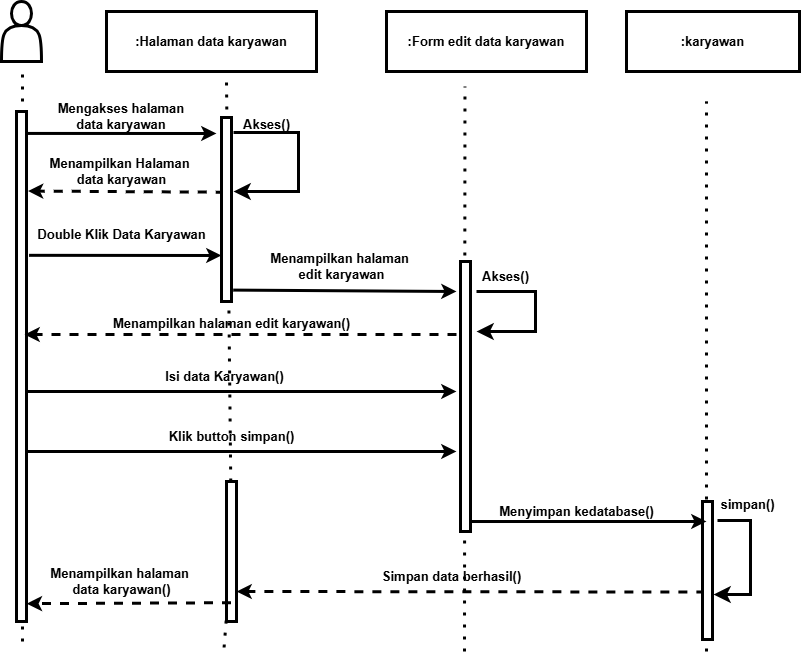

The diagram above was exported from draw.io. Its source (the exported page's mxGraphModel, read from the mxfile embedded in the PNG):
<mxGraphModel dx="876" dy="617" grid="1" gridSize="10" guides="1" tooltips="1" connect="1" arrows="1" fold="1" page="1" pageScale="1" pageWidth="827" pageHeight="1169" math="0" shadow="0">
  <root>
    <mxCell id="0" />
    <mxCell id="1" parent="0" />
    <mxCell id="3" value=":Halaman data karyawan" style="rounded=0;whiteSpace=wrap;html=1;fillColor=none;strokeWidth=3;fontSize=13;fontStyle=1" parent="1" vertex="1">
      <mxGeometry x="120" y="40" width="210" height="60" as="geometry" />
    </mxCell>
    <mxCell id="4" value="&lt;span&gt;:Form edit data karyawan&lt;/span&gt;" style="rounded=0;whiteSpace=wrap;html=1;fillColor=none;strokeWidth=3;fontSize=13;fontStyle=1" parent="1" vertex="1">
      <mxGeometry x="400" y="40" width="200" height="60" as="geometry" />
    </mxCell>
    <mxCell id="5" value="" style="endArrow=classic;html=1;entryX=0;entryY=0.75;entryDx=0;entryDy=0;exitX=1.258;exitY=0.282;exitDx=0;exitDy=0;exitPerimeter=0;strokeWidth=3;fontSize=13;fontStyle=1" parent="1" source="13" target="16" edge="1">
      <mxGeometry width="50" height="50" relative="1" as="geometry">
        <mxPoint x="400" y="330" as="sourcePoint" />
        <mxPoint x="450" y="280" as="targetPoint" />
      </mxGeometry>
    </mxCell>
    <mxCell id="6" value="" style="endArrow=classic;html=1;exitX=1.1;exitY=0.043;exitDx=0;exitDy=0;exitPerimeter=0;strokeWidth=3;fontSize=13;fontStyle=1" parent="1" source="13" edge="1">
      <mxGeometry width="50" height="50" relative="1" as="geometry">
        <mxPoint x="400" y="330" as="sourcePoint" />
        <mxPoint x="230" y="162" as="targetPoint" />
      </mxGeometry>
    </mxCell>
    <mxCell id="8" value="" style="endArrow=classic;html=1;entryX=1.153;entryY=0.156;entryDx=0;entryDy=0;entryPerimeter=0;dashed=1;exitX=0.326;exitY=0.406;exitDx=0;exitDy=0;exitPerimeter=0;strokeWidth=3;fontSize=13;fontStyle=1" parent="1" source="16" target="13" edge="1">
      <mxGeometry width="50" height="50" relative="1" as="geometry">
        <mxPoint x="230" y="200" as="sourcePoint" />
        <mxPoint x="240" y="172" as="targetPoint" />
      </mxGeometry>
    </mxCell>
    <mxCell id="9" value="Mengakses halaman data karyawan" style="text;html=1;align=center;verticalAlign=middle;whiteSpace=wrap;rounded=0;strokeWidth=3;fontSize=13;fontStyle=1" parent="1" vertex="1">
      <mxGeometry x="70" y="130" width="130" height="30" as="geometry" />
    </mxCell>
    <mxCell id="10" value="Menampilkan Halaman&amp;nbsp;&lt;div&gt;data karyawan&lt;/div&gt;" style="text;html=1;align=center;verticalAlign=middle;resizable=0;points=[];autosize=1;strokeColor=none;fillColor=none;strokeWidth=3;fontSize=13;fontStyle=1" parent="1" vertex="1">
      <mxGeometry x="55" y="180" width="160" height="40" as="geometry" />
    </mxCell>
    <mxCell id="11" value="Akses()" style="text;html=1;align=center;verticalAlign=middle;resizable=0;points=[];autosize=1;strokeColor=none;fillColor=none;strokeWidth=3;fontSize=13;fontStyle=1" parent="1" vertex="1">
      <mxGeometry x="245" y="138" width="70" height="30" as="geometry" />
    </mxCell>
    <mxCell id="12" value="" style="endArrow=none;dashed=1;html=1;dashPattern=1 3;strokeWidth=3;fontSize=13;fontStyle=1" parent="1" edge="1">
      <mxGeometry width="50" height="50" relative="1" as="geometry">
        <mxPoint x="36" y="670" as="sourcePoint" />
        <mxPoint x="36" y="100" as="targetPoint" />
      </mxGeometry>
    </mxCell>
    <mxCell id="13" value="" style="rounded=0;whiteSpace=wrap;html=1;fillColor=default;strokeWidth=3;fontSize=13;fontStyle=1" parent="1" vertex="1">
      <mxGeometry x="30" y="140" width="10" height="510" as="geometry" />
    </mxCell>
    <mxCell id="14" value="" style="endArrow=none;dashed=1;html=1;dashPattern=1 3;strokeWidth=3;fontSize=13;fontStyle=1" parent="1" source="18" edge="1">
      <mxGeometry width="50" height="50" relative="1" as="geometry">
        <mxPoint x="237.58" y="676" as="sourcePoint" />
        <mxPoint x="240" y="110" as="targetPoint" />
      </mxGeometry>
    </mxCell>
    <mxCell id="16" value="" style="rounded=0;whiteSpace=wrap;html=1;fillColor=default;strokeWidth=3;fontSize=13;fontStyle=1" parent="1" vertex="1">
      <mxGeometry x="235" y="146" width="10" height="184" as="geometry" />
    </mxCell>
    <mxCell id="17" value="" style="endArrow=none;dashed=1;html=1;dashPattern=1 3;strokeWidth=3;fontSize=13;fontStyle=1" parent="1" target="18" edge="1">
      <mxGeometry width="50" height="50" relative="1" as="geometry">
        <mxPoint x="237.58" y="676" as="sourcePoint" />
        <mxPoint x="237.58" y="126" as="targetPoint" />
      </mxGeometry>
    </mxCell>
    <mxCell id="18" value="" style="rounded=0;whiteSpace=wrap;html=1;fillColor=default;strokeWidth=3;fontSize=13;fontStyle=1" parent="1" vertex="1">
      <mxGeometry x="240" y="510" width="10" height="140" as="geometry" />
    </mxCell>
    <mxCell id="19" value="" style="endArrow=classic;html=1;exitX=1.168;exitY=0.938;exitDx=0;exitDy=0;exitPerimeter=0;strokeWidth=3;fontSize=13;fontStyle=1" parent="1" source="16" edge="1">
      <mxGeometry width="50" height="50" relative="1" as="geometry">
        <mxPoint x="243" y="401" as="sourcePoint" />
        <mxPoint x="470" y="320" as="targetPoint" />
      </mxGeometry>
    </mxCell>
    <mxCell id="20" value="" style="endArrow=classic;html=1;entryX=1;entryY=0.5;entryDx=0;entryDy=0;dashed=1;exitX=0.289;exitY=0.301;exitDx=0;exitDy=0;exitPerimeter=0;strokeWidth=3;fontSize=13;fontStyle=1" parent="1" edge="1">
      <mxGeometry width="50" height="50" relative="1" as="geometry">
        <mxPoint x="718.8899999999999" y="620.538" as="sourcePoint" />
        <mxPoint x="250" y="620" as="targetPoint" />
      </mxGeometry>
    </mxCell>
    <mxCell id="21" value="" style="edgeStyle=elbowEdgeStyle;elbow=horizontal;endArrow=classic;html=1;curved=0;rounded=0;endSize=8;startSize=8;strokeWidth=3;fontSize=13;fontStyle=1;exitX=0.071;exitY=1.033;exitDx=0;exitDy=0;exitPerimeter=0;entryX=1.1;entryY=0.674;entryDx=0;entryDy=0;entryPerimeter=0;" parent="1" target="35" edge="1" source="50">
      <mxGeometry width="50" height="50" relative="1" as="geometry">
        <mxPoint x="730" y="620" as="sourcePoint" />
        <mxPoint x="740" y="660" as="targetPoint" />
        <Array as="points">
          <mxPoint x="764" y="610" />
        </Array>
      </mxGeometry>
    </mxCell>
    <mxCell id="22" value="" style="endArrow=none;dashed=1;html=1;dashPattern=1 3;strokeWidth=3;fontSize=13;fontStyle=1" parent="1" edge="1">
      <mxGeometry width="50" height="50" relative="1" as="geometry">
        <mxPoint x="720" y="540" as="sourcePoint" />
        <mxPoint x="720" y="130" as="targetPoint" />
      </mxGeometry>
    </mxCell>
    <mxCell id="24" value="Menampilkan halaman&amp;nbsp;&lt;div&gt;edit karyawan&lt;/div&gt;" style="text;html=1;align=center;verticalAlign=middle;resizable=0;points=[];autosize=1;strokeColor=none;fillColor=none;strokeWidth=3;fontSize=13;fontStyle=1" parent="1" vertex="1">
      <mxGeometry x="275" y="275" width="160" height="40" as="geometry" />
    </mxCell>
    <mxCell id="25" value="Menampilkan halaman edit karyawan()" style="text;html=1;align=center;verticalAlign=middle;resizable=0;points=[];autosize=1;strokeColor=none;fillColor=none;strokeWidth=3;fontSize=13;fontStyle=1" parent="1" vertex="1">
      <mxGeometry x="120" y="337" width="250" height="30" as="geometry" />
    </mxCell>
    <mxCell id="27" value="&lt;div&gt;&lt;span&gt;Isi data Karyawan()&lt;/span&gt;&lt;/div&gt;" style="text;html=1;align=center;verticalAlign=middle;resizable=0;points=[];autosize=1;strokeColor=none;fillColor=none;strokeWidth=3;fontSize=13;fontStyle=1" parent="1" vertex="1">
      <mxGeometry x="168" y="390" width="140" height="30" as="geometry" />
    </mxCell>
    <mxCell id="28" value="" style="endArrow=classic;html=1;entryX=1.032;entryY=0.965;entryDx=0;entryDy=0;entryPerimeter=0;dashed=1;exitX=0.453;exitY=0.866;exitDx=0;exitDy=0;exitPerimeter=0;strokeWidth=3;fontSize=13;fontStyle=1" parent="1" source="18" target="13" edge="1">
      <mxGeometry width="50" height="50" relative="1" as="geometry">
        <mxPoint x="230" y="560" as="sourcePoint" />
        <mxPoint x="40" y="560" as="targetPoint" />
      </mxGeometry>
    </mxCell>
    <mxCell id="29" value="&lt;div&gt;&lt;div&gt;Menampilkan halaman&amp;nbsp;&lt;/div&gt;&lt;div&gt;data karyawan()&lt;/div&gt;&lt;/div&gt;" style="text;html=1;align=center;verticalAlign=middle;resizable=0;points=[];autosize=1;strokeColor=none;fillColor=none;strokeWidth=3;fontSize=13;fontStyle=1" parent="1" vertex="1">
      <mxGeometry x="55" y="590" width="160" height="40" as="geometry" />
    </mxCell>
    <mxCell id="30" value="&lt;span&gt;:karyawan&lt;/span&gt;" style="rounded=0;whiteSpace=wrap;html=1;fillColor=none;strokeWidth=3;fontSize=13;fontStyle=1" parent="1" vertex="1">
      <mxGeometry x="640" y="40" width="173" height="60" as="geometry" />
    </mxCell>
    <mxCell id="31" value="" style="edgeStyle=elbowEdgeStyle;elbow=horizontal;endArrow=classic;html=1;curved=0;rounded=0;endSize=8;startSize=8;strokeWidth=3;fontSize=13;fontStyle=1;exitX=0.029;exitY=0.767;exitDx=0;exitDy=0;exitPerimeter=0;" parent="1" edge="1" source="11">
      <mxGeometry width="50" height="50" relative="1" as="geometry">
        <mxPoint x="242" y="220" as="sourcePoint" />
        <mxPoint x="247" y="220" as="targetPoint" />
        <Array as="points">
          <mxPoint x="312" y="170" />
        </Array>
      </mxGeometry>
    </mxCell>
    <mxCell id="33" value="Double Klik Data Karyawan" style="text;html=1;align=center;verticalAlign=middle;resizable=0;points=[];autosize=1;strokeColor=none;fillColor=none;strokeWidth=3;fontSize=13;fontStyle=1" parent="1" vertex="1">
      <mxGeometry x="45" y="248" width="180" height="30" as="geometry" />
    </mxCell>
    <mxCell id="36" value="" style="endArrow=none;dashed=1;html=1;dashPattern=1 3;strokeWidth=3;fontSize=13;fontStyle=1" parent="1" target="35" edge="1">
      <mxGeometry width="50" height="50" relative="1" as="geometry">
        <mxPoint x="720" y="680" as="sourcePoint" />
        <mxPoint x="724.58" y="170" as="targetPoint" />
      </mxGeometry>
    </mxCell>
    <mxCell id="35" value="" style="rounded=0;whiteSpace=wrap;html=1;fillColor=default;strokeWidth=3;fontSize=13;fontStyle=1" parent="1" vertex="1">
      <mxGeometry x="716" y="530" width="10" height="138" as="geometry" />
    </mxCell>
    <mxCell id="39" value="" style="endArrow=classic;html=1;entryX=1.153;entryY=0.156;entryDx=0;entryDy=0;entryPerimeter=0;dashed=1;strokeWidth=3;fontSize=13;fontStyle=1" parent="1" edge="1">
      <mxGeometry width="50" height="50" relative="1" as="geometry">
        <mxPoint x="470" y="363" as="sourcePoint" />
        <mxPoint x="38" y="363" as="targetPoint" />
      </mxGeometry>
    </mxCell>
    <mxCell id="40" value="" style="endArrow=classic;html=1;exitX=1.258;exitY=0.282;exitDx=0;exitDy=0;exitPerimeter=0;strokeWidth=3;fontSize=13;fontStyle=1" parent="1" edge="1">
      <mxGeometry width="50" height="50" relative="1" as="geometry">
        <mxPoint x="40" y="420" as="sourcePoint" />
        <mxPoint x="470" y="420" as="targetPoint" />
      </mxGeometry>
    </mxCell>
    <mxCell id="41" value="" style="endArrow=classic;html=1;exitX=1.258;exitY=0.282;exitDx=0;exitDy=0;exitPerimeter=0;strokeWidth=3;fontSize=13;fontStyle=1" parent="1" edge="1">
      <mxGeometry width="50" height="50" relative="1" as="geometry">
        <mxPoint x="40" y="480" as="sourcePoint" />
        <mxPoint x="470" y="480" as="targetPoint" />
      </mxGeometry>
    </mxCell>
    <mxCell id="42" value="&lt;div&gt;&lt;span&gt;Klik button simpan()&lt;/span&gt;&lt;/div&gt;" style="text;html=1;align=center;verticalAlign=middle;resizable=0;points=[];autosize=1;strokeColor=none;fillColor=none;strokeWidth=3;fontSize=13;fontStyle=1" parent="1" vertex="1">
      <mxGeometry x="175" y="450" width="140" height="30" as="geometry" />
    </mxCell>
    <mxCell id="46" value="" style="endArrow=none;dashed=1;html=1;dashPattern=1 3;strokeWidth=3;fontSize=13;fontStyle=1" parent="1" edge="1">
      <mxGeometry width="50" height="50" relative="1" as="geometry">
        <mxPoint x="478" y="680" as="sourcePoint" />
        <mxPoint x="478.47" y="115" as="targetPoint" />
      </mxGeometry>
    </mxCell>
    <mxCell id="48" value="" style="endArrow=classic;html=1;exitX=0.6;exitY=0.963;exitDx=0;exitDy=0;exitPerimeter=0;strokeWidth=3;fontSize=13;fontStyle=1" parent="1" source="23" edge="1">
      <mxGeometry width="50" height="50" relative="1" as="geometry">
        <mxPoint x="520" y="550" as="sourcePoint" />
        <mxPoint x="720" y="550" as="targetPoint" />
      </mxGeometry>
    </mxCell>
    <mxCell id="49" value="&lt;span&gt;Menyimpan kedatabase()&lt;/span&gt;" style="text;html=1;align=center;verticalAlign=middle;resizable=0;points=[];autosize=1;strokeColor=none;fillColor=none;strokeWidth=3;fontSize=13;fontStyle=1" parent="1" vertex="1">
      <mxGeometry x="505" y="525" width="170" height="30" as="geometry" />
    </mxCell>
    <mxCell id="50" value="&lt;span&gt;simpan()&lt;/span&gt;" style="text;html=1;align=center;verticalAlign=middle;resizable=0;points=[];autosize=1;strokeColor=none;fillColor=none;strokeWidth=3;fontSize=13;fontStyle=1" parent="1" vertex="1">
      <mxGeometry x="726" y="518" width="70" height="30" as="geometry" />
    </mxCell>
    <mxCell id="51" value="&lt;span&gt;Simpan data berhasil()&lt;/span&gt;" style="text;html=1;align=center;verticalAlign=middle;resizable=0;points=[];autosize=1;strokeColor=none;fillColor=none;strokeWidth=3;fontSize=13;fontStyle=1" parent="1" vertex="1">
      <mxGeometry x="390" y="590" width="150" height="30" as="geometry" />
    </mxCell>
    <mxCell id="52" value="" style="shape=actor;whiteSpace=wrap;html=1;fillColor=none;strokeWidth=3;" parent="1" vertex="1">
      <mxGeometry x="15" y="30" width="40" height="60" as="geometry" />
    </mxCell>
    <mxCell id="23" value="" style="rounded=0;whiteSpace=wrap;html=1;fillColor=default;strokeWidth=3;fontSize=13;fontStyle=1" parent="1" vertex="1">
      <mxGeometry x="474" y="290" width="10" height="270" as="geometry" />
    </mxCell>
    <mxCell id="53" value="" style="edgeStyle=elbowEdgeStyle;elbow=horizontal;endArrow=classic;html=1;curved=0;rounded=0;endSize=8;startSize=8;strokeWidth=3;fontSize=13;fontStyle=1;" edge="1" parent="1">
      <mxGeometry width="50" height="50" relative="1" as="geometry">
        <mxPoint x="490" y="320" as="sourcePoint" />
        <mxPoint x="490" y="360" as="targetPoint" />
        <Array as="points">
          <mxPoint x="549" y="324" />
        </Array>
      </mxGeometry>
    </mxCell>
    <mxCell id="54" value="Akses()" style="text;html=1;align=center;verticalAlign=middle;resizable=0;points=[];autosize=1;strokeColor=none;fillColor=none;strokeWidth=3;fontSize=13;fontStyle=1" vertex="1" parent="1">
      <mxGeometry x="484" y="290" width="70" height="30" as="geometry" />
    </mxCell>
  </root>
</mxGraphModel>